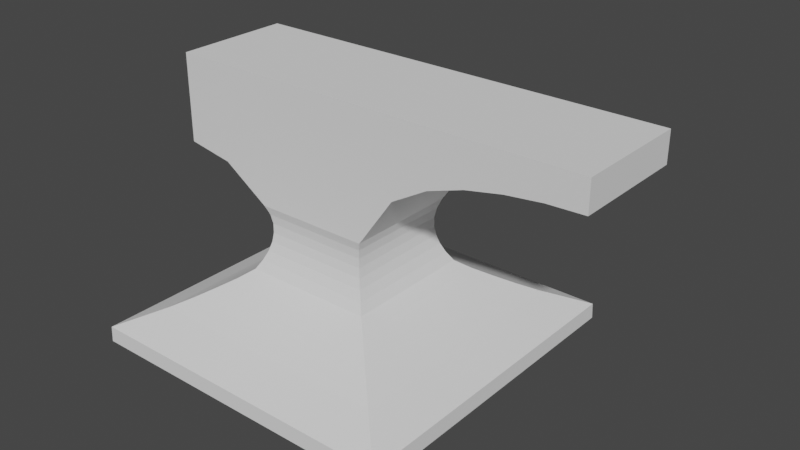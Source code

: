 # Source: part2_boolean.blend  (saved by Blender 2.81.11; exported with 4.5.12 LTS)
import bpy
from mathutils import Matrix  # noqa: F401  (used for matrix-valued properties, if any)

bpy.ops.wm.read_factory_settings(use_empty=True)
scene = bpy.context.scene
scene.name = 'Scene'

# ---- collections
col_collection = bpy.data.collections.new('Collection'); scene.collection.children.link(col_collection)

# ---- world
world_world = bpy.data.worlds.new('World'); scene.world = world_world
world_world.use_nodes = True; world_world.node_tree.nodes.clear()
_N = world_world.node_tree.nodes; _L = world_world.node_tree.links
n0 = _N.new('ShaderNodeOutputWorld'); n0.name = 'World Output'; n0.location = (300, 300)
n1 = _N.new('ShaderNodeBackground'); n1.name = 'Background'; n1.location = (10, 300)
n1.inputs[0].default_value = (0.05088, 0.05088, 0.05088, 1.0)
_L.new(n1.outputs[0], n0.inputs[0])
n0.is_active_output = True
world_world.color = (0.05088, 0.05088, 0.05088)
world_world.use_sun_shadow = False
world_world.sun_shadow_jitter_overblur = 0.0

# ---- meshes
me_plane = bpy.data.meshes.new('Plane')
me_plane.from_pydata([(-1.331, -1.331, 0.00697), (1.331, -1.331, 0.00697), (-1.331, 1.331, 0.00697), (1.331, 1.331, 0.00697), (-1.327, -1.327, 0.1351), (1.327, -1.327, 0.1351), (-1.327, 1.327, 0.1351), (1.327, 1.327, 0.1351), (-0.466, -0.466, 1.115), (0.466, -0.466, 1.115), (-0.466, 0.466, 1.115), (0.466, 0.466, 1.115), (-1.169, 1.169, 0.2105), (-1.01, 1.01, 0.2859), (-0.875, 0.875, 0.3613), (-0.7519, 0.7519, 0.4367), (-0.6346, 0.6346, 0.5121), (-0.5342, 0.5342, 0.5875), (-0.4905, 0.4905, 0.6629), (-0.4576, 0.4576, 0.7384), (-0.4357, 0.4357, 0.8138), (-0.4249, 0.4249, 0.8892), (-0.4248, 0.4248, 0.9646), (-0.4376, 0.4376, 1.04), (0.4376, 0.4376, 1.04), (0.4248, 0.4248, 0.9646), (0.4249, 0.4249, 0.8892), (0.4357, 0.4357, 0.8138), (0.4576, 0.4576, 0.7384), (0.4905, 0.4905, 0.6629), (0.5342, 0.5342, 0.5875), (0.6346, 0.6346, 0.5121), (0.7519, 0.7519, 0.4367), (0.875, 0.875, 0.3613), (1.01, 1.01, 0.2859), (1.169, 1.169, 0.2105), (1.169, -1.169, 0.2105), (1.01, -1.01, 0.2859), (0.875, -0.875, 0.3613), (0.7519, -0.7519, 0.4367), (0.6346, -0.6346, 0.5121), (0.5342, -0.5342, 0.5875), (0.4905, -0.4905, 0.6629), (0.4576, -0.4576, 0.7384), (0.4357, -0.4357, 0.8138), (0.4249, -0.4249, 0.8892), (0.4248, -0.4248, 0.9646), (0.4376, -0.4376, 1.04), (-0.4376, -0.4376, 1.04), (-0.4248, -0.4248, 0.9646), (-0.4249, -0.4249, 0.8892), (-0.4357, -0.4357, 0.8138), (-0.4576, -0.4576, 0.7384), (-0.4905, -0.4905, 0.6629), (-0.5342, -0.5342, 0.5875), (-0.6346, -0.6346, 0.5121), (-0.7519, -0.7519, 0.4367), (-0.875, -0.875, 0.3613), (-1.01, -1.01, 0.2859), (-1.169, -1.169, 0.2105), (-0.466, 0.466, 2.132), (-0.466, -0.466, 2.132), (0.466, -0.466, 2.132), (0.466, 0.466, 2.132), (-1.206, 0.466, 1.428), (-1.206, -0.466, 1.428), (-1.206, 0.466, 2.132), (-1.206, -0.466, 2.132), (-0.8359, -0.466, 1.364), (-0.8359, 0.466, 1.364), (-0.8359, -0.466, 2.132), (-0.8359, 0.466, 2.132), (2.217, -0.466, 1.89), (2.217, 0.466, 1.89), (2.217, -0.466, 2.132), (2.217, 0.466, 2.132), (0.7579, 0.466, 2.132), (1.05, 0.466, 2.132), (1.342, 0.466, 2.132), (1.633, 0.466, 2.132), (1.925, 0.466, 2.132), (1.925, 0.466, 1.88), (1.633, 0.466, 1.847), (1.342, 0.466, 1.789), (1.05, 0.466, 1.693), (0.7579, 0.466, 1.525), (0.7579, -0.466, 2.132), (1.05, -0.466, 2.132), (1.342, -0.466, 2.132), (1.633, -0.466, 2.132), (1.925, -0.466, 2.132), (0.7579, -0.466, 1.525), (1.05, -0.466, 1.693), (1.342, -0.466, 1.789), (1.633, -0.466, 1.847), (1.925, -0.466, 1.88)], [], [(0, 2, 3, 1), (24, 23, 10, 11), (1, 3, 7, 5), (2, 0, 4, 6), (3, 2, 6, 7), (0, 1, 5, 4), (69, 68, 65, 64), (48, 47, 9, 8), (47, 24, 11, 9), (23, 48, 8, 10), (6, 4, 59, 12), (12, 59, 58, 13), (13, 58, 57, 14), (14, 57, 56, 15), (15, 56, 55, 16), (16, 55, 54, 17), (17, 54, 53, 18), (18, 53, 52, 19), (19, 52, 51, 20), (20, 51, 50, 21), (21, 50, 49, 22), (22, 49, 48, 23), (5, 7, 35, 36), (36, 35, 34, 37), (37, 34, 33, 38), (38, 33, 32, 39), (39, 32, 31, 40), (40, 31, 30, 41), (41, 30, 29, 42), (42, 29, 28, 43), (43, 28, 27, 44), (44, 27, 26, 45), (45, 26, 25, 46), (46, 25, 24, 47), (4, 5, 36, 59), (59, 36, 37, 58), (58, 37, 38, 57), (57, 38, 39, 56), (56, 39, 40, 55), (55, 40, 41, 54), (54, 41, 42, 53), (53, 42, 43, 52), (52, 43, 44, 51), (51, 44, 45, 50), (50, 45, 46, 49), (49, 46, 47, 48), (7, 6, 12, 35), (35, 12, 13, 34), (34, 13, 14, 33), (33, 14, 15, 32), (32, 15, 16, 31), (31, 16, 17, 30), (30, 17, 18, 29), (29, 18, 19, 28), (28, 19, 20, 27), (27, 20, 21, 26), (26, 21, 22, 25), (25, 22, 23, 24), (61, 62, 63, 60), (11, 10, 60, 63), (8, 9, 62, 61), (81, 80, 75, 73), (64, 65, 67, 66), (68, 70, 67, 65), (70, 71, 66, 67), (71, 69, 64, 66), (60, 10, 69, 71), (61, 60, 71, 70), (8, 61, 70, 68), (10, 8, 68, 69), (72, 73, 75, 74), (80, 90, 74, 75), (90, 95, 72, 74), (95, 81, 73, 72), (9, 11, 85, 91), (91, 85, 84, 92), (92, 84, 83, 93), (93, 83, 82, 94), (94, 82, 81, 95), (62, 9, 91, 86), (86, 91, 92, 87), (87, 92, 93, 88), (88, 93, 94, 89), (89, 94, 95, 90), (63, 62, 86, 76), (76, 86, 87, 77), (77, 87, 88, 78), (78, 88, 89, 79), (79, 89, 90, 80), (11, 63, 76, 85), (85, 76, 77, 84), (84, 77, 78, 83), (83, 78, 79, 82), (82, 79, 80, 81)])
_uv = me_plane.uv_layers.new(name='UVMap')
_uv.uv.foreach_set('vector', [0.0, 0.0, 0.0, 1.0, 1.0, 1.0, 1.0, 0.0, 1.0, 1.0, 0.0, 1.0, 0.0, 1.0, 1.0, 1.0, 1.0, 0.0, 1.0, 1.0, 1.0, 1.0, 1.0, 0.0, 0.0, 1.0, 0.0, 0.0, 0.0, 0.0, 0.0, 1.0, 1.0, 1.0, 0.0, 1.0, 0.0, 1.0, 1.0, 1.0, 0.0, 0.0, 1.0, 0.0, 1.0, 0.0, 0.0, 0.0, 0.0, 1.0, 0.0, 0.0, 0.0, 0.0, 0.0, 1.0, 0.0, 0.0, 1.0, 0.0, 1.0, 0.0, 0.0, 0.0, 1.0, 0.0, 1.0, 1.0, 1.0, 1.0, 1.0, 0.0, 0.0, 1.0, 0.0, 0.0, 0.0, 0.0, 0.0, 1.0, 0.0, 1.0, 0.0, 0.0, 0.0, 0.0, 0.0, 1.0, 0.0, 1.0, 0.0, 0.0, 0.0, 0.0, 0.0, 1.0, 0.0, 1.0, 0.0, 0.0, 0.0, 0.0, 0.0, 1.0, 0.0, 1.0, 0.0, 0.0, 0.0, 0.0, 0.0, 1.0, 0.0, 1.0, 0.0, 0.0, 0.0, 0.0, 0.0, 1.0, 0.0, 1.0, 0.0, 0.0, 0.0, 0.0, 0.0, 1.0, 0.0, 1.0, 0.0, 0.0, 0.0, 0.0, 0.0, 1.0, 0.0, 1.0, 0.0, 0.0, 0.0, 0.0, 0.0, 1.0, 0.0, 1.0, 0.0, 0.0, 0.0, 0.0, 0.0, 1.0, 0.0, 1.0, 0.0, 0.0, 0.0, 0.0, 0.0, 1.0, 0.0, 1.0, 0.0, 0.0, 0.0, 0.0, 0.0, 1.0, 0.0, 1.0, 0.0, 0.0, 0.0, 0.0, 0.0, 1.0, 1.0, 0.0, 1.0, 1.0, 1.0, 1.0, 1.0, 0.0, 1.0, 0.0, 1.0, 1.0, 1.0, 1.0, 1.0, 0.0, 1.0, 0.0, 1.0, 1.0, 1.0, 1.0, 1.0, 0.0, 1.0, 0.0, 1.0, 1.0, 1.0, 1.0, 1.0, 0.0, 1.0, 0.0, 1.0, 1.0, 1.0, 1.0, 1.0, 0.0, 1.0, 0.0, 1.0, 1.0, 1.0, 1.0, 1.0, 0.0, 1.0, 0.0, 1.0, 1.0, 1.0, 1.0, 1.0, 0.0, 1.0, 0.0, 1.0, 1.0, 1.0, 1.0, 1.0, 0.0, 1.0, 0.0, 1.0, 1.0, 1.0, 1.0, 1.0, 0.0, 1.0, 0.0, 1.0, 1.0, 1.0, 1.0, 1.0, 0.0, 1.0, 0.0, 1.0, 1.0, 1.0, 1.0, 1.0, 0.0, 1.0, 0.0, 1.0, 1.0, 1.0, 1.0, 1.0, 0.0, 0.0, 0.0, 1.0, 0.0, 1.0, 0.0, 0.0, 0.0, 0.0, 0.0, 1.0, 0.0, 1.0, 0.0, 0.0, 0.0, 0.0, 0.0, 1.0, 0.0, 1.0, 0.0, 0.0, 0.0, 0.0, 0.0, 1.0, 0.0, 1.0, 0.0, 0.0, 0.0, 0.0, 0.0, 1.0, 0.0, 1.0, 0.0, 0.0, 0.0, 0.0, 0.0, 1.0, 0.0, 1.0, 0.0, 0.0, 0.0, 0.0, 0.0, 1.0, 0.0, 1.0, 0.0, 0.0, 0.0, 0.0, 0.0, 1.0, 0.0, 1.0, 0.0, 0.0, 0.0, 0.0, 0.0, 1.0, 0.0, 1.0, 0.0, 0.0, 0.0, 0.0, 0.0, 1.0, 0.0, 1.0, 0.0, 0.0, 0.0, 0.0, 0.0, 1.0, 0.0, 1.0, 0.0, 0.0, 0.0, 0.0, 0.0, 1.0, 0.0, 1.0, 0.0, 0.0, 0.0, 1.0, 1.0, 0.0, 1.0, 0.0, 1.0, 1.0, 1.0, 1.0, 1.0, 0.0, 1.0, 0.0, 1.0, 1.0, 1.0, 1.0, 1.0, 0.0, 1.0, 0.0, 1.0, 1.0, 1.0, 1.0, 1.0, 0.0, 1.0, 0.0, 1.0, 1.0, 1.0, 1.0, 1.0, 0.0, 1.0, 0.0, 1.0, 1.0, 1.0, 1.0, 1.0, 0.0, 1.0, 0.0, 1.0, 1.0, 1.0, 1.0, 1.0, 0.0, 1.0, 0.0, 1.0, 1.0, 1.0, 1.0, 1.0, 0.0, 1.0, 0.0, 1.0, 1.0, 1.0, 1.0, 1.0, 0.0, 1.0, 0.0, 1.0, 1.0, 1.0, 1.0, 1.0, 0.0, 1.0, 0.0, 1.0, 1.0, 1.0, 1.0, 1.0, 0.0, 1.0, 0.0, 1.0, 1.0, 1.0, 1.0, 1.0, 0.0, 1.0, 0.0, 1.0, 1.0, 1.0, 0.0, 0.0, 1.0, 0.0, 1.0, 1.0, 0.0, 1.0, 1.0, 1.0, 0.0, 1.0, 0.0, 1.0, 1.0, 1.0, 0.0, 0.0, 1.0, 0.0, 1.0, 0.0, 0.0, 0.0, 1.0, 1.0, 1.0, 1.0, 1.0, 1.0, 1.0, 1.0, 0.0, 1.0, 0.0, 0.0, 0.0, 0.0, 0.0, 1.0, 0.0, 0.0, 0.0, 0.0, 0.0, 0.0, 0.0, 0.0, 0.0, 0.0, 0.0, 1.0, 0.0, 1.0, 0.0, 0.0, 0.0, 1.0, 0.0, 1.0, 0.0, 1.0, 0.0, 1.0, 0.0, 1.0, 0.0, 1.0, 0.0, 1.0, 0.0, 1.0, 0.0, 0.0, 0.0, 1.0, 0.0, 1.0, 0.0, 0.0, 0.0, 0.0, 0.0, 0.0, 0.0, 0.0, 0.0, 0.0, 0.0, 1.0, 0.0, 0.0, 0.0, 0.0, 0.0, 1.0, 1.0, 0.0, 1.0, 1.0, 1.0, 1.0, 1.0, 0.0, 1.0, 1.0, 1.0, 0.0, 1.0, 0.0, 1.0, 1.0, 1.0, 0.0, 1.0, 0.0, 1.0, 0.0, 1.0, 0.0, 1.0, 0.0, 1.0, 1.0, 1.0, 1.0, 1.0, 0.0, 1.0, 0.0, 1.0, 1.0, 1.0, 1.0, 1.0, 0.0, 1.0, 0.0, 1.0, 1.0, 1.0, 1.0, 1.0, 0.0, 1.0, 0.0, 1.0, 1.0, 1.0, 1.0, 1.0, 0.0, 1.0, 0.0, 1.0, 1.0, 1.0, 1.0, 1.0, 0.0, 1.0, 0.0, 1.0, 1.0, 1.0, 1.0, 1.0, 0.0, 1.0, 0.0, 1.0, 0.0, 1.0, 0.0, 1.0, 0.0, 1.0, 0.0, 1.0, 0.0, 1.0, 0.0, 1.0, 0.0, 1.0, 0.0, 1.0, 0.0, 1.0, 0.0, 1.0, 0.0, 1.0, 0.0, 1.0, 0.0, 1.0, 0.0, 1.0, 0.0, 1.0, 0.0, 1.0, 0.0, 1.0, 0.0, 1.0, 0.0, 1.0, 1.0, 1.0, 0.0, 1.0, 0.0, 1.0, 1.0, 1.0, 1.0, 1.0, 0.0, 1.0, 0.0, 1.0, 1.0, 1.0, 1.0, 1.0, 0.0, 1.0, 0.0, 1.0, 1.0, 1.0, 1.0, 1.0, 0.0, 1.0, 0.0, 1.0, 1.0, 1.0, 1.0, 1.0, 0.0, 1.0, 0.0, 1.0, 1.0, 1.0, 1.0, 1.0, 1.0, 1.0, 1.0, 1.0, 1.0, 1.0, 1.0, 1.0, 1.0, 1.0, 1.0, 1.0, 1.0, 1.0, 1.0, 1.0, 1.0, 1.0, 1.0, 1.0, 1.0, 1.0, 1.0, 1.0, 1.0, 1.0, 1.0, 1.0, 1.0, 1.0, 1.0, 1.0, 1.0, 1.0, 1.0, 1.0, 1.0])
me_plane.use_remesh_preserve_volume = False
me_plane.use_remesh_preserve_attributes = False
me_plane.use_mirror_vertex_groups = False
me_plane.update()

# ---- objects
ob_anvil = bpy.data.objects.new('Anvil', me_plane)

# ---- transforms, parenting, visibility, modifiers, constraints
ob_anvil.location = (0.0, 0.0, 0.0)
ob_anvil.lineart.crease_threshold = 0.0

# ---- collection membership
col_collection.objects.link(ob_anvil)

# ---- scene / render settings (as saved in the file)
scene.frame_start = 1; scene.frame_end = 250; scene.frame_set(1)
scene.render.engine = 'BLENDER_EEVEE_NEXT'
scene.cycles.use_denoising = False
scene.cycles.samples = 128
scene.cycles.sampling_pattern = 'TABULATED_SOBOL'
scene.cycles.use_adaptive_sampling = False
scene.cycles.use_light_tree = False
scene.view_settings.view_transform = 'Filmic'
bpy.context.view_layer.update()

# ---- added for rendering (the .blend has no active camera and no usable light): camera, sun
cam_auto = bpy.data.cameras.new('AutoCamera')
cam_auto.lens = 50.0
cam_auto.sensor_width = 36.0
cam_auto.clip_end = 1000.0
ob_auto_camera = bpy.data.objects.new('AutoCamera', cam_auto)
scene.collection.objects.link(ob_auto_camera)
ob_auto_camera.location = (4.99436, -5.46171, 4.71075)
ob_auto_camera.rotation_euler = (1.09748, -7.21219e-08, 0.694738)
scene.camera = ob_auto_camera
light_auto_sun = bpy.data.lights.new('AutoSun', 'SUN')
light_auto_sun.energy = 3.0
light_auto_sun.angle = 0.0523599
ob_auto_sun = bpy.data.objects.new('AutoSun', light_auto_sun)
scene.collection.objects.link(ob_auto_sun)
ob_auto_sun.rotation_euler = (0.872665, 0.174533, 0.523599)
bpy.context.view_layer.update()
